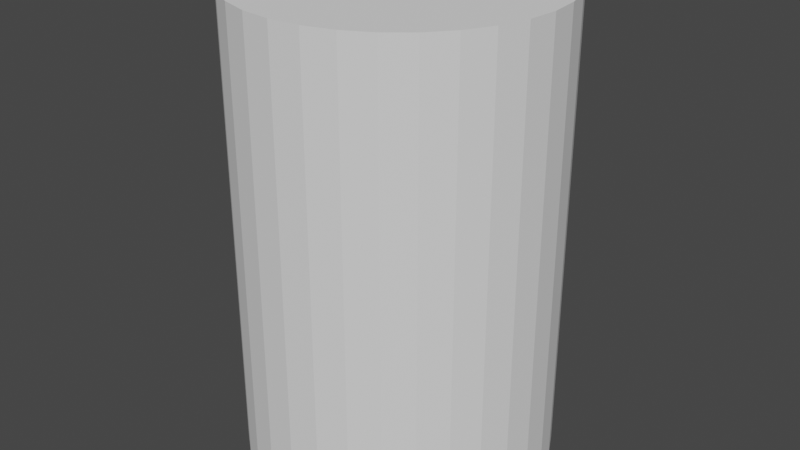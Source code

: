 # Source: Exploding.Barrel.blend  (saved by Blender 2.80.75; exported with 4.5.12 LTS)
import bpy
from mathutils import Matrix  # noqa: F401  (used for matrix-valued properties, if any)

bpy.ops.wm.read_factory_settings(use_empty=True)
scene = bpy.context.scene
scene.name = 'Scene'

# ---- collections
col_collection = bpy.data.collections.new('Collection'); scene.collection.children.link(col_collection)

# ---- world
world_world = bpy.data.worlds.new('World'); scene.world = world_world
world_world.use_nodes = True; world_world.node_tree.nodes.clear()
_N = world_world.node_tree.nodes; _L = world_world.node_tree.links
n0 = _N.new('ShaderNodeOutputWorld'); n0.name = 'World Output'; n0.location = (300, 300)
n1 = _N.new('ShaderNodeBackground'); n1.name = 'Background'; n1.location = (10, 300)
n1.inputs[0].default_value = (0.05088, 0.05088, 0.05088, 1.0)
_L.new(n1.outputs[0], n0.inputs[0])
n0.is_active_output = True
world_world.color = (0.05088, 0.05088, 0.05088)
world_world.use_sun_shadow = False
world_world.sun_shadow_jitter_overblur = 0.0

# ---- meshes
me_cylinder = bpy.data.meshes.new('Cylinder')
me_cylinder.from_pydata([(0.0, 1.0, -0.7426), (0.0, 1.0, 1.736), (0.1951, 0.9808, -0.7426), (0.1951, 0.9808, 1.736), (0.3827, 0.9239, -0.7426), (0.3827, 0.9239, 1.736), (0.5556, 0.8315, -0.7426), (0.5556, 0.8315, 1.736), (0.7071, 0.7071, -0.7426), (0.7071, 0.7071, 1.736), (0.8315, 0.5556, -0.7426), (0.8315, 0.5556, 1.736), (0.9239, 0.3827, -0.7426), (0.9239, 0.3827, 1.736), (0.9808, 0.1951, -0.7426), (0.9808, 0.1951, 1.736), (1.0, 7.55e-08, -0.7426), (1.0, 7.55e-08, 1.736), (0.9808, -0.1951, -0.7426), (0.9808, -0.1951, 1.736), (0.9239, -0.3827, -0.7426), (0.9239, -0.3827, 1.736), (0.8315, -0.5556, -0.7426), (0.8315, -0.5556, 1.736), (0.7071, -0.7071, -0.7426), (0.7071, -0.7071, 1.736), (0.5556, -0.8315, -0.7426), (0.5556, -0.8315, 1.736), (0.3827, -0.9239, -0.7426), (0.3827, -0.9239, 1.736), (0.1951, -0.9808, -0.7426), (0.1951, -0.9808, 1.736), (-3.258e-07, -1.0, -0.7426), (-3.258e-07, -1.0, 1.736), (-0.1951, -0.9808, -0.7426), (-0.1951, -0.9808, 1.736), (-0.3827, -0.9239, -0.7426), (-0.3827, -0.9239, 1.736), (-0.5556, -0.8315, -0.7426), (-0.5556, -0.8315, 1.736), (-0.7071, -0.7071, -0.7426), (-0.7071, -0.7071, 1.736), (-0.8315, -0.5556, -0.7426), (-0.8315, -0.5556, 1.736), (-0.9239, -0.3827, -0.7426), (-0.9239, -0.3827, 1.736), (-0.9808, -0.1951, -0.7426), (-0.9808, -0.1951, 1.736), (-1.0, 9.656e-07, -0.7426), (-1.0, 9.656e-07, 1.736), (-0.9808, 0.1951, -0.7426), (-0.9808, 0.1951, 1.736), (-0.9239, 0.3827, -0.7426), (-0.9239, 0.3827, 1.736), (-0.8315, 0.5556, -0.7426), (-0.8315, 0.5556, 1.736), (-0.7071, 0.7071, -0.7426), (-0.7071, 0.7071, 1.736), (-0.5556, 0.8315, -0.7426), (-0.5556, 0.8315, 1.736), (-0.3827, 0.9239, -0.7426), (-0.3827, 0.9239, 1.736), (-0.1951, 0.9808, -0.7426), (-0.1951, 0.9808, 1.736)], [], [(0, 1, 3, 2), (2, 3, 5, 4), (4, 5, 7, 6), (6, 7, 9, 8), (8, 9, 11, 10), (10, 11, 13, 12), (12, 13, 15, 14), (14, 15, 17, 16), (16, 17, 19, 18), (18, 19, 21, 20), (20, 21, 23, 22), (22, 23, 25, 24), (24, 25, 27, 26), (26, 27, 29, 28), (28, 29, 31, 30), (30, 31, 33, 32), (32, 33, 35, 34), (34, 35, 37, 36), (36, 37, 39, 38), (38, 39, 41, 40), (40, 41, 43, 42), (42, 43, 45, 44), (44, 45, 47, 46), (46, 47, 49, 48), (48, 49, 51, 50), (50, 51, 53, 52), (52, 53, 55, 54), (54, 55, 57, 56), (56, 57, 59, 58), (58, 59, 61, 60), (3, 1, 63, 61, 59, 57, 55, 53, 51, 49, 47, 45, 43, 41, 39, 37, 35, 33, 31, 29, 27, 25, 23, 21, 19, 17, 15, 13, 11, 9, 7, 5), (60, 61, 63, 62), (62, 63, 1, 0), (0, 2, 4, 6, 8, 10, 12, 14, 16, 18, 20, 22, 24, 26, 28, 30, 32, 34, 36, 38, 40, 42, 44, 46, 48, 50, 52, 54, 56, 58, 60, 62)])
_uv = me_cylinder.uv_layers.new(name='UVMap')
_uv.uv.foreach_set('vector', [1.0, 0.5, 1.0, 1.0, 0.9688, 1.0, 0.9688, 0.5, 0.9688, 0.5, 0.9688, 1.0, 0.9375, 1.0, 0.9375, 0.5, 0.9375, 0.5, 0.9375, 1.0, 0.9062, 1.0, 0.9062, 0.5, 0.9062, 0.5, 0.9062, 1.0, 0.875, 1.0, 0.875, 0.5, 0.875, 0.5, 0.875, 1.0, 0.8438, 1.0, 0.8438, 0.5, 0.8438, 0.5, 0.8438, 1.0, 0.8125, 1.0, 0.8125, 0.5, 0.8125, 0.5, 0.8125, 1.0, 0.7812, 1.0, 0.7812, 0.5, 0.7812, 0.5, 0.7812, 1.0, 0.75, 1.0, 0.75, 0.5, 0.75, 0.5, 0.75, 1.0, 0.7188, 1.0, 0.7188, 0.5, 0.7188, 0.5, 0.7188, 1.0, 0.6875, 1.0, 0.6875, 0.5, 0.6875, 0.5, 0.6875, 1.0, 0.6562, 1.0, 0.6562, 0.5, 0.6562, 0.5, 0.6562, 1.0, 0.625, 1.0, 0.625, 0.5, 0.625, 0.5, 0.625, 1.0, 0.5938, 1.0, 0.5938, 0.5, 0.5938, 0.5, 0.5938, 1.0, 0.5625, 1.0, 0.5625, 0.5, 0.5625, 0.5, 0.5625, 1.0, 0.5312, 1.0, 0.5312, 0.5, 0.5312, 0.5, 0.5312, 1.0, 0.5, 1.0, 0.5, 0.5, 0.5, 0.5, 0.5, 1.0, 0.4688, 1.0, 0.4688, 0.5, 0.4688, 0.5, 0.4688, 1.0, 0.4375, 1.0, 0.4375, 0.5, 0.4375, 0.5, 0.4375, 1.0, 0.4062, 1.0, 0.4062, 0.5, 0.4062, 0.5, 0.4062, 1.0, 0.375, 1.0, 0.375, 0.5, 0.375, 0.5, 0.375, 1.0, 0.3438, 1.0, 0.3438, 0.5, 0.3438, 0.5, 0.3438, 1.0, 0.3125, 1.0, 0.3125, 0.5, 0.3125, 0.5, 0.3125, 1.0, 0.2812, 1.0, 0.2812, 0.5, 0.2812, 0.5, 0.2812, 1.0, 0.25, 1.0, 0.25, 0.5, 0.25, 0.5, 0.25, 1.0, 0.2188, 1.0, 0.2188, 0.5, 0.2188, 0.5, 0.2188, 1.0, 0.1875, 1.0, 0.1875, 0.5, 0.1875, 0.5, 0.1875, 1.0, 0.1562, 1.0, 0.1562, 0.5, 0.1562, 0.5, 0.1562, 1.0, 0.125, 1.0, 0.125, 0.5, 0.125, 0.5, 0.125, 1.0, 0.09375, 1.0, 0.09375, 0.5, 0.09375, 0.5, 0.09375, 1.0, 0.0625, 1.0, 0.0625, 0.5, 0.2968, 0.4854, 0.25, 0.49, 0.2032, 0.4854, 0.1582, 0.4717, 0.1167, 0.4496, 0.08029, 0.4197, 0.05045, 0.3833, 0.02827, 0.3418, 0.01461, 0.2968, 0.01, 0.25, 0.01461, 0.2032, 0.02827, 0.1582, 0.05045, 0.1167, 0.08029, 0.08029, 0.1167, 0.05045, 0.1582, 0.02827, 0.2032, 0.01461, 0.25, 0.01, 0.2968, 0.01461, 0.3418, 0.02827, 0.3833, 0.05045, 0.4197, 0.08029, 0.4496, 0.1167, 0.4717, 0.1582, 0.4854, 0.2032, 0.49, 0.25, 0.4854, 0.2968, 0.4717, 0.3418, 0.4496, 0.3833, 0.4197, 0.4197, 0.3833, 0.4496, 0.3418, 0.4717, 0.0625, 0.5, 0.0625, 1.0, 0.03125, 1.0, 0.03125, 0.5, 0.03125, 0.5, 0.03125, 1.0, 0.0, 1.0, 0.0, 0.5, 0.75, 0.49, 0.7968, 0.4854, 0.8418, 0.4717, 0.8833, 0.4496, 0.9197, 0.4197, 0.9496, 0.3833, 0.9717, 0.3418, 0.9854, 0.2968, 0.99, 0.25, 0.9854, 0.2032, 0.9717, 0.1582, 0.9496, 0.1167, 0.9197, 0.08029, 0.8833, 0.05045, 0.8418, 0.02827, 0.7968, 0.01461, 0.75, 0.01, 0.7032, 0.01461, 0.6582, 0.02827, 0.6167, 0.05045, 0.5803, 0.08029, 0.5504, 0.1167, 0.5283, 0.1582, 0.5146, 0.2032, 0.51, 0.25, 0.5146, 0.2968, 0.5283, 0.3418, 0.5504, 0.3833, 0.5803, 0.4197, 0.6167, 0.4496, 0.6582, 0.4717, 0.7032, 0.4854])
me_cylinder.use_remesh_preserve_volume = False
me_cylinder.use_remesh_preserve_attributes = False
me_cylinder.use_mirror_vertex_groups = False
me_cylinder.update()

# ---- objects
ob_cylinder = bpy.data.objects.new('Cylinder', me_cylinder)

# ---- transforms, parenting, visibility, modifiers, constraints
ob_cylinder.location = (0.0, 0.0, 0.0)
ob_cylinder.scale = (0.82, 0.82, 1.0)
ob_cylinder.lineart.crease_threshold = 0.0

# ---- collection membership
col_collection.objects.link(ob_cylinder)

# ---- scene / render settings (as saved in the file)
scene.frame_start = 1; scene.frame_end = 250; scene.frame_set(1)
scene.render.engine = 'BLENDER_EEVEE_NEXT'
scene.cycles.use_denoising = False
scene.cycles.samples = 128
scene.cycles.sampling_pattern = 'TABULATED_SOBOL'
scene.cycles.use_adaptive_sampling = False
scene.cycles.use_light_tree = False
scene.view_settings.view_transform = 'Filmic'
bpy.context.view_layer.update()

# ---- added for rendering (the .blend has no active camera and no usable light): camera, sun
cam_auto = bpy.data.cameras.new('AutoCamera')
cam_auto.lens = 50.0
cam_auto.sensor_width = 36.0
cam_auto.clip_end = 1000.0
ob_auto_camera = bpy.data.objects.new('AutoCamera', cam_auto)
scene.collection.objects.link(ob_auto_camera)
ob_auto_camera.location = (3.14035, -3.76842, 3.00873)
ob_auto_camera.rotation_euler = (1.09748, -7.21219e-08, 0.694738)
scene.camera = ob_auto_camera
light_auto_sun = bpy.data.lights.new('AutoSun', 'SUN')
light_auto_sun.energy = 3.0
light_auto_sun.angle = 0.0523599
ob_auto_sun = bpy.data.objects.new('AutoSun', light_auto_sun)
scene.collection.objects.link(ob_auto_sun)
ob_auto_sun.rotation_euler = (0.872665, 0.174533, 0.523599)
bpy.context.view_layer.update()
